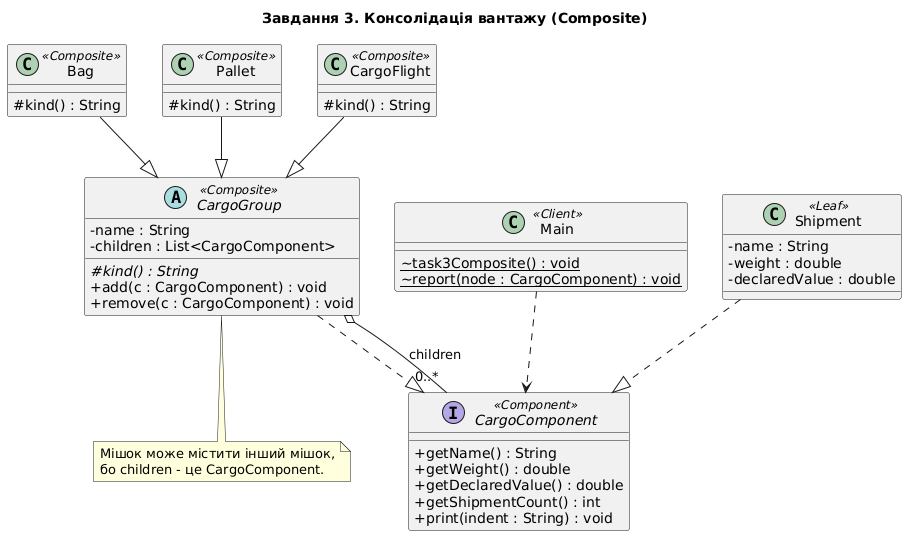

The diagram above was rendered by PlantUML. Its source (embedded in the PNG):
@startuml
title Завдання 3. Консолідація вантажу (Composite)
skinparam classAttributeIconSize 0

interface CargoComponent <<Component>> {
  + getName() : String
  + getWeight() : double
  + getDeclaredValue() : double
  + getShipmentCount() : int
  + print(indent : String) : void
}
class Shipment <<Leaf>> {
  - name : String
  - weight : double
  - declaredValue : double
}
abstract class CargoGroup <<Composite>> {
  - name : String
  - children : List<CargoComponent>
  # {abstract} kind() : String
  + add(c : CargoComponent) : void
  + remove(c : CargoComponent) : void
}
class Bag <<Composite>> {
  # kind() : String
}
class Pallet <<Composite>> {
  # kind() : String
}
class CargoFlight <<Composite>> {
  # kind() : String
}
class Main <<Client>> {
  ~ {static} task3Composite() : void
  ~ {static} report(node : CargoComponent) : void
}

Shipment ..|> CargoComponent
CargoGroup ..|> CargoComponent
Bag --|> CargoGroup
Pallet --|> CargoGroup
CargoFlight --|> CargoGroup
CargoGroup o-- "0..*" CargoComponent : children
Main ..> CargoComponent

note bottom of CargoGroup
  Мішок може містити інший мішок,
  бо children - це CargoComponent.
end note
@enduml